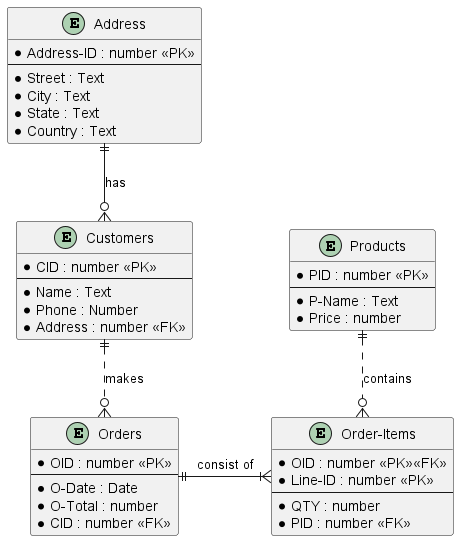

The diagram above was rendered by PlantUML. Its source (embedded in the PNG):
@startuml ER-diagram

entity "Customers" as C {
    * CID : number <<PK>>
    --
    * Name : Text
    * Phone : Number
    * Address : number <<FK>>
}

entity "Address" as A {
    * Address-ID : number <<PK>>
    --
    * Street : Text
    * City : Text
    * State : Text
    * Country : Text
}

entity "Orders" as O {
    *OID : number <<PK>>
    --
    * O-Date : Date
    * O-Total : number
    * CID : number <<FK>>
}

entity "Order-Items" as OI {
    * OID : number <<PK>><<FK>>
    * Line-ID : number <<PK>>
    --
    * QTY : number
    * PID : number <<FK>>
}

entity "Products" as P {
    * PID : number <<PK>>
    --
    * P-Name : Text
    * Price : number
}



A ||--o{ C : has
C ||..o{ O : makes
O ||-r-|{ OI : consist of
OI }o.u.|| P : contains

@enduml